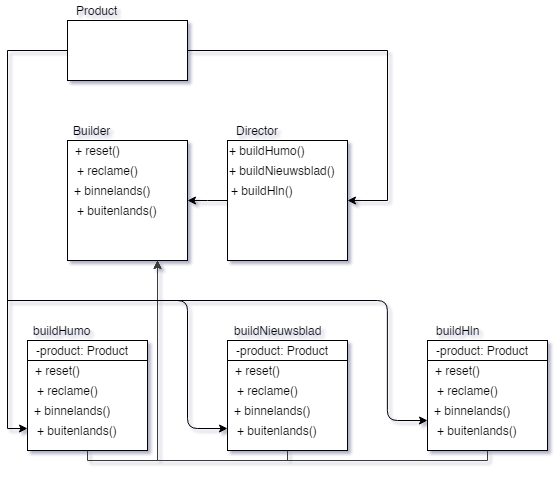

The diagram above was exported from draw.io. Its source (the exported page's mxGraphModel, read from the mxfile embedded in the PNG):
<mxGraphModel dx="1038" dy="548" grid="1" gridSize="10" guides="1" tooltips="1" connect="1" arrows="1" fold="1" page="1" pageScale="1" pageWidth="850" pageHeight="1100" math="0" shadow="0">
  <root>
    <mxCell id="0" />
    <mxCell id="1" parent="0" />
    <mxCell id="0Nq8OQbtMqRvGxIfyKJc-1" value="Product" style="text;html=1;align=center;verticalAlign=middle;resizable=0;points=[];;autosize=1;" vertex="1" parent="1">
      <mxGeometry x="320" y="220" width="60" height="20" as="geometry" />
    </mxCell>
    <mxCell id="0Nq8OQbtMqRvGxIfyKJc-43" style="edgeStyle=orthogonalEdgeStyle;rounded=0;orthogonalLoop=1;jettySize=auto;html=1;exitX=0;exitY=0.5;exitDx=0;exitDy=0;entryX=0;entryY=0.75;entryDx=0;entryDy=0;" edge="1" parent="1" source="0Nq8OQbtMqRvGxIfyKJc-2" target="0Nq8OQbtMqRvGxIfyKJc-27">
      <mxGeometry relative="1" as="geometry" />
    </mxCell>
    <mxCell id="0Nq8OQbtMqRvGxIfyKJc-46" style="edgeStyle=elbowEdgeStyle;rounded=0;orthogonalLoop=1;jettySize=auto;html=1;exitX=1;exitY=0.5;exitDx=0;exitDy=0;entryX=1;entryY=0.5;entryDx=0;entryDy=0;" edge="1" parent="1" source="0Nq8OQbtMqRvGxIfyKJc-2" target="0Nq8OQbtMqRvGxIfyKJc-4">
      <mxGeometry relative="1" as="geometry">
        <Array as="points">
          <mxPoint x="640" y="360" />
        </Array>
      </mxGeometry>
    </mxCell>
    <mxCell id="0Nq8OQbtMqRvGxIfyKJc-2" value="" style="rounded=0;whiteSpace=wrap;html=1;" vertex="1" parent="1">
      <mxGeometry x="320" y="240" width="120" height="60" as="geometry" />
    </mxCell>
    <mxCell id="0Nq8OQbtMqRvGxIfyKJc-47" style="edgeStyle=elbowEdgeStyle;rounded=0;orthogonalLoop=1;jettySize=auto;html=1;exitX=0;exitY=0.5;exitDx=0;exitDy=0;entryX=1;entryY=0.5;entryDx=0;entryDy=0;" edge="1" parent="1" source="0Nq8OQbtMqRvGxIfyKJc-4" target="0Nq8OQbtMqRvGxIfyKJc-5">
      <mxGeometry relative="1" as="geometry" />
    </mxCell>
    <mxCell id="0Nq8OQbtMqRvGxIfyKJc-4" value="" style="rounded=0;whiteSpace=wrap;html=1;" vertex="1" parent="1">
      <mxGeometry x="480" y="360" width="120" height="120" as="geometry" />
    </mxCell>
    <mxCell id="0Nq8OQbtMqRvGxIfyKJc-5" value="" style="rounded=0;whiteSpace=wrap;html=1;" vertex="1" parent="1">
      <mxGeometry x="320" y="360" width="120" height="120" as="geometry" />
    </mxCell>
    <mxCell id="0Nq8OQbtMqRvGxIfyKJc-6" value="Builder" style="text;html=1;align=center;verticalAlign=middle;resizable=0;points=[];;autosize=1;" vertex="1" parent="1">
      <mxGeometry x="320" y="340" width="50" height="20" as="geometry" />
    </mxCell>
    <mxCell id="0Nq8OQbtMqRvGxIfyKJc-7" value="Director" style="text;html=1;align=center;verticalAlign=middle;resizable=0;points=[];;autosize=1;" vertex="1" parent="1">
      <mxGeometry x="480" y="340" width="60" height="20" as="geometry" />
    </mxCell>
    <mxCell id="0Nq8OQbtMqRvGxIfyKJc-8" value="buildHumo" style="text;html=1;align=center;verticalAlign=middle;resizable=0;points=[];;autosize=1;" vertex="1" parent="1">
      <mxGeometry x="280" y="540" width="70" height="20" as="geometry" />
    </mxCell>
    <mxCell id="0Nq8OQbtMqRvGxIfyKJc-9" value="buildNieuwsblad" style="text;html=1;align=center;verticalAlign=middle;resizable=0;points=[];;autosize=1;" vertex="1" parent="1">
      <mxGeometry x="480" y="540" width="100" height="20" as="geometry" />
    </mxCell>
    <mxCell id="0Nq8OQbtMqRvGxIfyKJc-10" value="buildHln" style="text;html=1;align=center;verticalAlign=middle;resizable=0;points=[];;autosize=1;" vertex="1" parent="1">
      <mxGeometry x="680" y="540" width="60" height="20" as="geometry" />
    </mxCell>
    <mxCell id="0Nq8OQbtMqRvGxIfyKJc-11" value="" style="rounded=0;whiteSpace=wrap;html=1;" vertex="1" parent="1">
      <mxGeometry x="280" y="560" width="120" height="20" as="geometry" />
    </mxCell>
    <mxCell id="0Nq8OQbtMqRvGxIfyKJc-12" value="" style="rounded=0;whiteSpace=wrap;html=1;" vertex="1" parent="1">
      <mxGeometry x="480" y="560" width="120" height="20" as="geometry" />
    </mxCell>
    <mxCell id="0Nq8OQbtMqRvGxIfyKJc-13" value="" style="rounded=0;whiteSpace=wrap;html=1;" vertex="1" parent="1">
      <mxGeometry x="680" y="560" width="120" height="20" as="geometry" />
    </mxCell>
    <mxCell id="0Nq8OQbtMqRvGxIfyKJc-17" value="+ reset()" style="text;html=1;align=center;verticalAlign=middle;resizable=0;points=[];;autosize=1;" vertex="1" parent="1">
      <mxGeometry x="320" y="360" width="60" height="20" as="geometry" />
    </mxCell>
    <mxCell id="0Nq8OQbtMqRvGxIfyKJc-18" value="+ buildHumo()" style="text;html=1;align=center;verticalAlign=middle;resizable=0;points=[];;autosize=1;" vertex="1" parent="1">
      <mxGeometry x="475" y="360" width="90" height="20" as="geometry" />
    </mxCell>
    <mxCell id="0Nq8OQbtMqRvGxIfyKJc-19" value="+ buildNieuwsblad()" style="text;html=1;align=center;verticalAlign=middle;resizable=0;points=[];;autosize=1;" vertex="1" parent="1">
      <mxGeometry x="475" y="380" width="120" height="20" as="geometry" />
    </mxCell>
    <mxCell id="0Nq8OQbtMqRvGxIfyKJc-20" value="+ buildHln()" style="text;html=1;align=center;verticalAlign=middle;resizable=0;points=[];;autosize=1;" vertex="1" parent="1">
      <mxGeometry x="475" y="400" width="80" height="20" as="geometry" />
    </mxCell>
    <mxCell id="0Nq8OQbtMqRvGxIfyKJc-21" value="+ reclame()" style="text;html=1;align=center;verticalAlign=middle;resizable=0;points=[];;autosize=1;" vertex="1" parent="1">
      <mxGeometry x="320" y="380" width="80" height="20" as="geometry" />
    </mxCell>
    <mxCell id="0Nq8OQbtMqRvGxIfyKJc-22" value="-product: Product" style="text;html=1;align=center;verticalAlign=middle;resizable=0;points=[];;autosize=1;" vertex="1" parent="1">
      <mxGeometry x="280" y="560" width="110" height="20" as="geometry" />
    </mxCell>
    <mxCell id="0Nq8OQbtMqRvGxIfyKJc-23" value="-product: Product" style="text;html=1;align=center;verticalAlign=middle;resizable=0;points=[];;autosize=1;" vertex="1" parent="1">
      <mxGeometry x="480" y="560" width="110" height="20" as="geometry" />
    </mxCell>
    <mxCell id="0Nq8OQbtMqRvGxIfyKJc-24" value="-product: Product" style="text;html=1;align=center;verticalAlign=middle;resizable=0;points=[];;autosize=1;" vertex="1" parent="1">
      <mxGeometry x="680" y="560" width="110" height="20" as="geometry" />
    </mxCell>
    <mxCell id="0Nq8OQbtMqRvGxIfyKJc-25" value="+ binnelands()" style="text;html=1;align=center;verticalAlign=middle;resizable=0;points=[];;autosize=1;" vertex="1" parent="1">
      <mxGeometry x="320" y="400" width="90" height="20" as="geometry" />
    </mxCell>
    <mxCell id="0Nq8OQbtMqRvGxIfyKJc-26" value="+ buitenlands()" style="text;html=1;align=center;verticalAlign=middle;resizable=0;points=[];;autosize=1;" vertex="1" parent="1">
      <mxGeometry x="320" y="420" width="100" height="20" as="geometry" />
    </mxCell>
    <mxCell id="0Nq8OQbtMqRvGxIfyKJc-48" style="edgeStyle=orthogonalEdgeStyle;rounded=0;orthogonalLoop=1;jettySize=auto;html=1;exitX=0.5;exitY=1;exitDx=0;exitDy=0;entryX=0.75;entryY=1;entryDx=0;entryDy=0;strokeColor=#3B3B3B;" edge="1" parent="1" source="0Nq8OQbtMqRvGxIfyKJc-27" target="0Nq8OQbtMqRvGxIfyKJc-5">
      <mxGeometry relative="1" as="geometry">
        <Array as="points">
          <mxPoint x="340" y="680" />
          <mxPoint x="410" y="680" />
        </Array>
      </mxGeometry>
    </mxCell>
    <mxCell id="0Nq8OQbtMqRvGxIfyKJc-27" value="" style="rounded=0;whiteSpace=wrap;html=1;" vertex="1" parent="1">
      <mxGeometry x="280" y="580" width="120" height="90" as="geometry" />
    </mxCell>
    <mxCell id="0Nq8OQbtMqRvGxIfyKJc-49" style="edgeStyle=orthogonalEdgeStyle;rounded=0;orthogonalLoop=1;jettySize=auto;html=1;exitX=0.5;exitY=1;exitDx=0;exitDy=0;strokeColor=#3B3B3B;" edge="1" parent="1" source="0Nq8OQbtMqRvGxIfyKJc-28">
      <mxGeometry relative="1" as="geometry">
        <mxPoint x="410" y="480" as="targetPoint" />
        <Array as="points">
          <mxPoint x="540" y="680" />
          <mxPoint x="410" y="680" />
        </Array>
      </mxGeometry>
    </mxCell>
    <mxCell id="0Nq8OQbtMqRvGxIfyKJc-28" value="" style="rounded=0;whiteSpace=wrap;html=1;" vertex="1" parent="1">
      <mxGeometry x="480" y="580" width="120" height="90" as="geometry" />
    </mxCell>
    <mxCell id="0Nq8OQbtMqRvGxIfyKJc-50" style="edgeStyle=orthogonalEdgeStyle;rounded=0;orthogonalLoop=1;jettySize=auto;html=1;exitX=0.5;exitY=1;exitDx=0;exitDy=0;entryX=0.75;entryY=1;entryDx=0;entryDy=0;strokeColor=#3B3B3B;" edge="1" parent="1" source="0Nq8OQbtMqRvGxIfyKJc-29" target="0Nq8OQbtMqRvGxIfyKJc-5">
      <mxGeometry relative="1" as="geometry">
        <Array as="points">
          <mxPoint x="740" y="680" />
          <mxPoint x="410" y="680" />
        </Array>
      </mxGeometry>
    </mxCell>
    <mxCell id="0Nq8OQbtMqRvGxIfyKJc-29" value="" style="rounded=0;whiteSpace=wrap;html=1;" vertex="1" parent="1">
      <mxGeometry x="680" y="580" width="120" height="90" as="geometry" />
    </mxCell>
    <mxCell id="0Nq8OQbtMqRvGxIfyKJc-31" value="+ reset()" style="text;html=1;align=center;verticalAlign=middle;resizable=0;points=[];;autosize=1;" vertex="1" parent="1">
      <mxGeometry x="280" y="580" width="60" height="20" as="geometry" />
    </mxCell>
    <mxCell id="0Nq8OQbtMqRvGxIfyKJc-32" value="+ reclame()" style="text;html=1;align=center;verticalAlign=middle;resizable=0;points=[];;autosize=1;" vertex="1" parent="1">
      <mxGeometry x="280" y="600" width="80" height="20" as="geometry" />
    </mxCell>
    <mxCell id="0Nq8OQbtMqRvGxIfyKJc-33" value="+ binnelands()" style="text;html=1;align=center;verticalAlign=middle;resizable=0;points=[];;autosize=1;" vertex="1" parent="1">
      <mxGeometry x="280" y="620" width="90" height="20" as="geometry" />
    </mxCell>
    <mxCell id="0Nq8OQbtMqRvGxIfyKJc-34" value="+ buitenlands()" style="text;html=1;align=center;verticalAlign=middle;resizable=0;points=[];;autosize=1;" vertex="1" parent="1">
      <mxGeometry x="280" y="640" width="100" height="20" as="geometry" />
    </mxCell>
    <mxCell id="0Nq8OQbtMqRvGxIfyKJc-35" value="+ reset()" style="text;html=1;align=center;verticalAlign=middle;resizable=0;points=[];;autosize=1;" vertex="1" parent="1">
      <mxGeometry x="480" y="580" width="60" height="20" as="geometry" />
    </mxCell>
    <mxCell id="0Nq8OQbtMqRvGxIfyKJc-36" value="+ reclame()" style="text;html=1;align=center;verticalAlign=middle;resizable=0;points=[];;autosize=1;" vertex="1" parent="1">
      <mxGeometry x="480" y="600" width="80" height="20" as="geometry" />
    </mxCell>
    <mxCell id="0Nq8OQbtMqRvGxIfyKJc-37" value="+ binnelands()" style="text;html=1;align=center;verticalAlign=middle;resizable=0;points=[];;autosize=1;" vertex="1" parent="1">
      <mxGeometry x="480" y="620" width="90" height="20" as="geometry" />
    </mxCell>
    <mxCell id="0Nq8OQbtMqRvGxIfyKJc-38" value="+ buitenlands()" style="text;html=1;align=center;verticalAlign=middle;resizable=0;points=[];;autosize=1;" vertex="1" parent="1">
      <mxGeometry x="480" y="640" width="100" height="20" as="geometry" />
    </mxCell>
    <mxCell id="0Nq8OQbtMqRvGxIfyKJc-39" value="+ reset()" style="text;html=1;align=center;verticalAlign=middle;resizable=0;points=[];;autosize=1;" vertex="1" parent="1">
      <mxGeometry x="680" y="580" width="60" height="20" as="geometry" />
    </mxCell>
    <mxCell id="0Nq8OQbtMqRvGxIfyKJc-40" value="+ reclame()" style="text;html=1;align=center;verticalAlign=middle;resizable=0;points=[];;autosize=1;" vertex="1" parent="1">
      <mxGeometry x="680" y="600" width="80" height="20" as="geometry" />
    </mxCell>
    <mxCell id="0Nq8OQbtMqRvGxIfyKJc-41" value="+ binnelands()" style="text;html=1;align=center;verticalAlign=middle;resizable=0;points=[];;autosize=1;" vertex="1" parent="1">
      <mxGeometry x="680" y="620" width="90" height="20" as="geometry" />
    </mxCell>
    <mxCell id="0Nq8OQbtMqRvGxIfyKJc-42" value="+ buitenlands()" style="text;html=1;align=center;verticalAlign=middle;resizable=0;points=[];;autosize=1;" vertex="1" parent="1">
      <mxGeometry x="680" y="640" width="100" height="20" as="geometry" />
    </mxCell>
    <mxCell id="0Nq8OQbtMqRvGxIfyKJc-44" value="" style="endArrow=classic;html=1;entryX=0;entryY=0.75;entryDx=0;entryDy=0;edgeStyle=elbowEdgeStyle;" edge="1" parent="1" target="0Nq8OQbtMqRvGxIfyKJc-28">
      <mxGeometry width="50" height="50" relative="1" as="geometry">
        <mxPoint x="260" y="520" as="sourcePoint" />
        <mxPoint x="310" y="690" as="targetPoint" />
        <Array as="points">
          <mxPoint x="440" y="590" />
        </Array>
      </mxGeometry>
    </mxCell>
    <mxCell id="0Nq8OQbtMqRvGxIfyKJc-45" value="" style="endArrow=classic;html=1;entryX=0;entryY=0.75;entryDx=0;entryDy=0;edgeStyle=elbowEdgeStyle;" edge="1" parent="1">
      <mxGeometry width="50" height="50" relative="1" as="geometry">
        <mxPoint x="410" y="520" as="sourcePoint" />
        <mxPoint x="680.0028571428571" y="640.0014285714285" as="targetPoint" />
        <Array as="points">
          <mxPoint x="639.86" y="582.43" />
        </Array>
      </mxGeometry>
    </mxCell>
  </root>
</mxGraphModel>